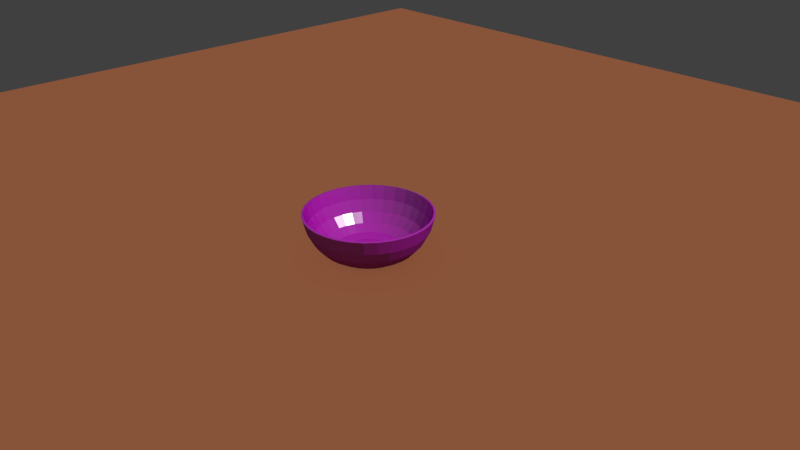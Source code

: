 # Source: piattoRosso.blend  (saved by Blender 2.78.0; exported with 4.5.12 LTS)
import bpy
from mathutils import Matrix  # noqa: F401  (used for matrix-valued properties, if any)

bpy.ops.wm.read_factory_settings(use_empty=True)
scene = bpy.context.scene
scene.name = 'Scene'

# ---- collections
col_collection_1 = bpy.data.collections.new('Collection 1'); scene.collection.children.link(col_collection_1)

# ---- images (referenced by path relative to the original .blend; pixels are not part of the script)
import os
ASSET_DIR = os.environ.get("B2B_ASSET_DIR", "")  # directory of the original .blend (textures are referenced by path, not embedded)
HERE = os.path.dirname(os.path.abspath(__file__))  # packed textures are extracted next to this script under _unpacked/

def load_image(name, relpath, width, height, colorspace="sRGB"):
    """Load a texture the original file referenced (path relative to the .blend, or extracted next to this script)."""
    p = next((c for c in (os.path.join(HERE, relpath), os.path.join(ASSET_DIR, relpath)) if relpath and os.path.exists(c)), "")
    if p:
        img = bpy.data.images.load(p, check_existing=True)
        img.name = name
    else:  # same state as the original file: an image datablock whose file is absent (Cycles renders it pink)
        img = bpy.data.images.new(name, width, height)
        img.source = "FILE"
        img.filepath = "//" + (relpath or name)
    img.colorspace_settings.name = colorspace
    return img
img_hinese_pattern_17721078_jpg_png = load_image('hinese-pattern-17721078.jpg.png', 'hinese-pattern-17721078.jpg.png', 1024, 1024, 'sRGB')

# ---- materials (node trees are filled in below, after node groups)
mat_piatto = bpy.data.materials.new('piatto')
mat_piatto.alpha_threshold = 0.0
mat_piatto.roughness = 0.5
mat_material_001 = bpy.data.materials.new('Material.001')
mat_material_001.alpha_threshold = 0.0
mat_material_001.roughness = 0.5

# ---- material node trees
mat_piatto.use_nodes = True; mat_piatto.node_tree.nodes.clear()
_N = mat_piatto.node_tree.nodes; _L = mat_piatto.node_tree.links
n0 = _N.new('ShaderNodeOutputMaterial'); n0.name = 'Material Output'; n0.location = (127, 206)
n1 = _N.new('ShaderNodeAddShader'); n1.name = 'Add Shader'; n1.location = (-85, 173)
n2 = _N.new('ShaderNodeLayerWeight'); n2.name = 'Layer Weight'; n2.location = (-957, 260)
n2.inputs[0].default_value = 0.1
n3 = _N.new('ShaderNodeBsdfDiffuse'); n3.name = 'Diffuse BSDF.001'; n3.location = (-957, 106)
n4 = _N.new('ShaderNodeBsdfDiffuse'); n4.name = 'Diffuse BSDF.002'; n4.location = (-963, -76)
n4.inputs[0].default_value = (0.0, 0.0, 0.0, 1.0)
n5 = _N.new('ShaderNodeMixShader'); n5.name = 'Mix Shader'; n5.location = (-387, 242)
n6 = _N.new('ShaderNodeBsdfDiffuse'); n6.name = 'Diffuse BSDF'; n6.location = (-705, 436)
n7 = _N.new('ShaderNodeBsdfAnisotropic'); n7.name = 'Glossy BSDF'; n7.location = (-537, -14)
n7.distribution = 'BECKMANN'
n7.inputs[0].default_value = (0.448, 0.448, 0.448, 1.0)
n7.inputs[1].default_value = 0.3162
n8 = _N.new('ShaderNodeTexImage'); n8.name = 'Image Texture'; n8.location = (-947, 575)
n8.width = 140
n8.image = img_hinese_pattern_17721078_jpg_png
n8.interpolation = 'Closest'
n8.extension = 'CLIP'
n9 = _N.new('ShaderNodeDisplacement'); n9.name = 'Displacement'; n9.location = (0, 0)
n9.inputs[1].default_value = 0.0
n9.inputs[2].default_value = 0.1
_L.new(n1.outputs[0], n0.inputs[0])
_L.new(n7.outputs[0], n1.inputs[1])
_L.new(n2.outputs[1], n5.inputs[0])
_L.new(n4.outputs[0], n5.inputs[2])
_L.new(n5.outputs[0], n1.inputs[0])
_L.new(n8.outputs[0], n6.inputs[0])
_L.new(n6.outputs[0], n5.inputs[1])
_L.new(n8.outputs[1], n9.inputs[0])
_L.new(n9.outputs[0], n0.inputs[2])
n0.is_active_output = True
mat_material_001.use_nodes = True; mat_material_001.node_tree.nodes.clear()
_N = mat_material_001.node_tree.nodes; _L = mat_material_001.node_tree.links
n0 = _N.new('ShaderNodeOutputMaterial'); n0.name = 'Material Output'; n0.location = (300, 300)
n1 = _N.new('ShaderNodeBsdfDiffuse'); n1.name = 'Diffuse BSDF'; n1.location = (10, 300)
n1.inputs[0].default_value = (0.8, 0.2899, 0.1405, 1.0)
_L.new(n1.outputs[0], n0.inputs[0])
n0.is_active_output = True

# ---- world
world_world = bpy.data.worlds.new('World'); scene.world = world_world
world_world.color = (0.05088, 0.05088, 0.05088)
world_world.use_sun_shadow = False
world_world.sun_shadow_jitter_overblur = 0.0
world_world.cycles.sampling_method = 'MANUAL'

# ---- cameras
cam_camera = bpy.data.cameras.new('Camera')
cam_camera.clip_end = 100.0
cam_camera.lens = 35.0
cam_camera.sensor_width = 32.0
cam_camera.sensor_height = 18.0
cam_camera.ortho_scale = 7.314
cam_camera.dof.focus_distance = 0.0

# ---- lights
light_lamp = bpy.data.lights.new('Lamp', 'SUN')
light_lamp.color = (1.0, 1.0, 0.9761)
light_lamp.transmission_factor = 0.0
light_lamp.cutoff_distance = 30.0
light_lamp.use_shadow = False
light_lamp.angle = 0.0
light_lamp.energy = 1.0
light_lamp.shadow_buffer_clip_start = 1.001
light_lamp.shadow_cascade_max_distance = 1000.0
light_lamp.cycles.max_bounces = 0
light_lamp.cycles.use_multiple_importance_sampling = False

# ---- meshes
me_sphere_001 = bpy.data.meshes.new('Sphere.001')
me_sphere_001.from_pydata([(0.1657, 0.8329, -0.413), (0.1561, 0.7846, -0.5957), (0.1405, 0.7061, -0.7534), (0.1194, 0.6005, -0.8783), (0.09385, 0.4718, -0.961), (0.06464, 0.325, -0.9884), (0.03295, 0.1657, -0.9853), (0.325, 0.7846, -0.413), (0.3061, 0.7391, -0.5957), (0.2755, 0.6651, -0.7534), (0.2343, 0.5657, -0.8783), (0.1841, 0.4444, -0.961), (0.1268, 0.3061, -0.9884), (0.06464, 0.1561, -0.9853), (0.4718, 0.7061, -0.413), (0.4444, 0.6651, -0.5957), (0.4, 0.5986, -0.7534), (0.3402, 0.5091, -0.8783), (0.2673, 0.4, -0.961), (0.1841, 0.2755, -0.9884), (0.09385, 0.1405, -0.9853), (0.6005, 0.6005, -0.413), (0.5657, 0.5657, -0.5957), (0.5091, 0.5091, -0.7534), (0.4329, 0.4329, -0.8783), (0.3402, 0.3402, -0.961), (0.2343, 0.2343, -0.9884), (0.1194, 0.1194, -0.9853), (0.7061, 0.4718, -0.413), (0.6651, 0.4444, -0.5957), (0.5986, 0.4, -0.7534), (0.5091, 0.3402, -0.8783), (0.4, 0.2673, -0.961), (0.2755, 0.1841, -0.9884), (0.1405, 0.09385, -0.9853), (1.426e-08, -3.221e-07, -0.9778), (0.7846, 0.325, -0.413), (0.7391, 0.3061, -0.5957), (0.6651, 0.2755, -0.7534), (0.5657, 0.2343, -0.8783), (0.4444, 0.1841, -0.961), (0.3061, 0.1268, -0.9884), (0.1561, 0.06464, -0.9853), (0.8329, 0.1657, -0.413), (0.7846, 0.1561, -0.5957), (0.7061, 0.1405, -0.7534), (0.6005, 0.1194, -0.8783), (0.4718, 0.09385, -0.961), (0.325, 0.06464, -0.9884), (0.1657, 0.03295, -0.9853), (0.8492, -3.809e-07, -0.413), (0.8, -2.389e-07, -0.5957), (0.7199, -3.293e-07, -0.7534), (0.6123, -3.164e-07, -0.8783), (0.481, -3.357e-07, -0.961), (0.3314, -3.035e-07, -0.9884), (0.1689, -3.067e-07, -0.9853), (0.8329, -0.1657, -0.413), (0.7846, -0.1561, -0.5957), (0.7061, -0.1405, -0.7534), (0.6005, -0.1194, -0.8783), (0.4718, -0.09385, -0.961), (0.325, -0.06464, -0.9884), (0.1657, -0.03296, -0.9853), (0.7846, -0.325, -0.413), (0.7391, -0.3061, -0.5957), (0.6651, -0.2755, -0.7534), (0.5657, -0.2343, -0.8783), (0.4444, -0.1841, -0.961), (0.3061, -0.1268, -0.9884), (0.1561, -0.06464, -0.9853), (0.7061, -0.4718, -0.413), (0.6651, -0.4444, -0.5957), (0.5986, -0.4, -0.7534), (0.5091, -0.3402, -0.8783), (0.4, -0.2673, -0.961), (0.2755, -0.1841, -0.9884), (0.1405, -0.09385, -0.9853), (0.6005, -0.6005, -0.413), (0.5657, -0.5657, -0.5957), (0.5091, -0.5091, -0.7534), (0.4329, -0.4329, -0.8783), (0.3402, -0.3402, -0.961), (0.2343, -0.2343, -0.9884), (0.1194, -0.1194, -0.9853), (0.4718, -0.7061, -0.413), (0.4444, -0.6651, -0.5957), (0.4, -0.5986, -0.7534), (0.3402, -0.5091, -0.8783), (0.2673, -0.4, -0.961), (0.1841, -0.2755, -0.9884), (0.09385, -0.1405, -0.9853), (0.325, -0.7846, -0.413), (0.3061, -0.7391, -0.5957), (0.2755, -0.6651, -0.7534), (0.2343, -0.5657, -0.8783), (0.1841, -0.4444, -0.961), (0.1268, -0.3061, -0.9884), (0.06464, -0.1561, -0.9853), (0.1657, -0.8329, -0.413), (0.1561, -0.7846, -0.5957), (0.1405, -0.7061, -0.7534), (0.1194, -0.6005, -0.8783), (0.09385, -0.4718, -0.961), (0.06464, -0.325, -0.9884), (0.03295, -0.1657, -0.9853), (-5.972e-08, -0.8492, -0.413), (6.931e-08, -0.8, -0.5957), (-5.972e-08, -0.7199, -0.7534), (-8.109e-09, -0.6123, -0.8783), (4.793e-09, -0.481, -0.961), (1.77e-08, -0.3314, -0.9884), (1.77e-08, -0.1689, -0.9853), (-0.1657, -0.8329, -0.413), (-0.1561, -0.7846, -0.5957), (-0.1405, -0.7061, -0.7534), (-0.1194, -0.6005, -0.8783), (-0.09385, -0.4718, -0.961), (-0.06464, -0.325, -0.9884), (-0.03295, -0.1657, -0.9853), (-0.325, -0.7846, -0.413), (-0.3061, -0.7391, -0.5957), (-0.2755, -0.6651, -0.7534), (-0.2343, -0.5657, -0.8783), (-0.1841, -0.4444, -0.961), (-0.1268, -0.3061, -0.9884), (-0.06464, -0.1561, -0.9853), (-0.4718, -0.7061, -0.413), (-0.4444, -0.6651, -0.5957), (-0.4, -0.5986, -0.7534), (-0.3402, -0.5091, -0.8783), (-0.2673, -0.4, -0.961), (-0.1841, -0.2755, -0.9884), (-0.09385, -0.1405, -0.9853), (-0.6005, -0.6005, -0.413), (-0.5657, -0.5657, -0.5957), (-0.5091, -0.5091, -0.7534), (-0.4329, -0.4329, -0.8783), (-0.3402, -0.3402, -0.961), (-0.2343, -0.2343, -0.9884), (-0.1194, -0.1194, -0.9853), (-0.7061, -0.4718, -0.413), (-0.6651, -0.4444, -0.5957), (-0.5986, -0.4, -0.7534), (-0.5091, -0.3402, -0.8783), (-0.4, -0.2673, -0.961), (-0.2755, -0.1841, -0.9884), (-0.1405, -0.09385, -0.9853), (-0.7846, -0.325, -0.413), (-0.7391, -0.3061, -0.5957), (-0.6651, -0.2755, -0.7534), (-0.5657, -0.2343, -0.8783), (-0.4444, -0.1841, -0.961), (-0.3061, -0.1268, -0.9884), (-0.1561, -0.06464, -0.9853), (-0.8329, -0.1657, -0.413), (-0.7846, -0.1561, -0.5957), (-0.7061, -0.1405, -0.7534), (-0.6005, -0.1194, -0.8783), (-0.4718, -0.09385, -0.961), (-0.325, -0.06464, -0.9884), (-0.1657, -0.03296, -0.9853), (-0.8492, -1.228e-07, -0.413), (-0.8, -3.164e-07, -0.5957), (-0.7199, -1.615e-07, -0.7534), (-0.6123, -2.002e-07, -0.8783), (-0.481, -2.647e-07, -0.961), (-0.3314, -2.583e-07, -0.9884), (-0.1689, -3.131e-07, -0.9853), (-0.8329, 0.1657, -0.413), (-0.7846, 0.1561, -0.5957), (-0.7061, 0.1405, -0.7534), (-0.6005, 0.1194, -0.8783), (-0.4718, 0.09385, -0.961), (-0.325, 0.06464, -0.9884), (-0.1657, 0.03295, -0.9853), (-0.7846, 0.325, -0.413), (-0.7391, 0.3061, -0.5957), (-0.6651, 0.2755, -0.7534), (-0.5657, 0.2343, -0.8783), (-0.4444, 0.1841, -0.961), (-0.3061, 0.1268, -0.9884), (-0.1561, 0.06464, -0.9853), (-0.7061, 0.4718, -0.413), (-0.6651, 0.4444, -0.5957), (-0.5986, 0.4, -0.7534), (-0.5091, 0.3402, -0.8783), (-0.4, 0.2673, -0.961), (-0.2755, 0.1841, -0.9884), (-0.1405, 0.09385, -0.9853), (-0.6005, 0.6005, -0.413), (-0.5657, 0.5657, -0.5957), (-0.5091, 0.5091, -0.7534), (-0.4329, 0.4329, -0.8783), (-0.3402, 0.3402, -0.961), (-0.2343, 0.2343, -0.9884), (-0.1194, 0.1194, -0.9853), (-0.4718, 0.7061, -0.413), (-0.4444, 0.6651, -0.5957), (-0.4, 0.5986, -0.7534), (-0.3402, 0.5091, -0.8783), (-0.2673, 0.4, -0.961), (-0.1841, 0.2755, -0.9884), (-0.09385, 0.1405, -0.9853), (-0.325, 0.7846, -0.413), (-0.3061, 0.7391, -0.5957), (-0.2755, 0.6651, -0.7534), (-0.2343, 0.5657, -0.8783), (-0.1841, 0.4444, -0.961), (-0.1268, 0.3061, -0.9884), (-0.06464, 0.1561, -0.9853), (-0.1657, 0.8329, -0.413), (-0.1561, 0.7846, -0.5957), (-0.1405, 0.7061, -0.7534), (-0.1194, 0.6005, -0.8783), (-0.09385, 0.4718, -0.961), (-0.06464, 0.325, -0.9884), (-0.03295, 0.1657, -0.9853), (2.37e-07, 0.8492, -0.413), (6.931e-08, 0.8, -0.5957), (2.499e-07, 0.7199, -0.7534), (1.467e-07, 0.6123, -0.8783), (1.209e-07, 0.481, -0.961), (8.221e-08, 0.3314, -0.9884), (2.737e-08, 0.1689, -0.9853)], [], [(222, 221, 3, 4), (223, 222, 4, 5), (224, 223, 5, 6), (35, 224, 6), (219, 218, 0, 1), (220, 219, 1, 2), (221, 220, 2, 3), (3, 2, 9, 10), (4, 3, 10, 11), (5, 4, 11, 12), (6, 5, 12, 13), (35, 6, 13), (1, 0, 7, 8), (2, 1, 8, 9), (35, 13, 20), (8, 7, 14, 15), (9, 8, 15, 16), (10, 9, 16, 17), (11, 10, 17, 18), (12, 11, 18, 19), (13, 12, 19, 20), (17, 16, 23, 24), (18, 17, 24, 25), (19, 18, 25, 26), (20, 19, 26, 27), (35, 20, 27), (15, 14, 21, 22), (16, 15, 22, 23), (35, 27, 34), (22, 21, 28, 29), (23, 22, 29, 30), (24, 23, 30, 31), (25, 24, 31, 32), (26, 25, 32, 33), (27, 26, 33, 34), (32, 31, 39, 40), (33, 32, 40, 41), (34, 33, 41, 42), (35, 34, 42), (29, 28, 36, 37), (30, 29, 37, 38), (31, 30, 38, 39), (37, 36, 43, 44), (38, 37, 44, 45), (39, 38, 45, 46), (40, 39, 46, 47), (41, 40, 47, 48), (42, 41, 48, 49), (35, 42, 49), (47, 46, 53, 54), (48, 47, 54, 55), (49, 48, 55, 56), (35, 49, 56), (44, 43, 50, 51), (45, 44, 51, 52), (46, 45, 52, 53), (51, 50, 57, 58), (52, 51, 58, 59), (53, 52, 59, 60), (54, 53, 60, 61), (55, 54, 61, 62), (56, 55, 62, 63), (35, 56, 63), (62, 61, 68, 69), (63, 62, 69, 70), (35, 63, 70), (58, 57, 64, 65), (59, 58, 65, 66), (60, 59, 66, 67), (61, 60, 67, 68), (66, 65, 72, 73), (67, 66, 73, 74), (68, 67, 74, 75), (69, 68, 75, 76), (70, 69, 76, 77), (35, 70, 77), (65, 64, 71, 72), (77, 76, 83, 84), (35, 77, 84), (72, 71, 78, 79), (73, 72, 79, 80), (74, 73, 80, 81), (75, 74, 81, 82), (76, 75, 82, 83), (80, 79, 86, 87), (81, 80, 87, 88), (82, 81, 88, 89), (83, 82, 89, 90), (84, 83, 90, 91), (35, 84, 91), (79, 78, 85, 86), (91, 90, 97, 98), (35, 91, 98), (86, 85, 92, 93), (87, 86, 93, 94), (88, 87, 94, 95), (89, 88, 95, 96), (90, 89, 96, 97), (95, 94, 101, 102), (96, 95, 102, 103), (97, 96, 103, 104), (98, 97, 104, 105), (35, 98, 105), (93, 92, 99, 100), (94, 93, 100, 101), (35, 105, 112), (100, 99, 106, 107), (101, 100, 107, 108), (102, 101, 108, 109), (103, 102, 109, 110), (104, 103, 110, 111), (105, 104, 111, 112), (109, 108, 115, 116), (110, 109, 116, 117), (111, 110, 117, 118), (112, 111, 118, 119), (35, 112, 119), (107, 106, 113, 114), (108, 107, 114, 115), (35, 119, 126), (114, 113, 120, 121), (115, 114, 121, 122), (116, 115, 122, 123), (117, 116, 123, 124), (118, 117, 124, 125), (119, 118, 125, 126), (124, 123, 130, 131), (125, 124, 131, 132), (126, 125, 132, 133), (35, 126, 133), (121, 120, 127, 128), (122, 121, 128, 129), (123, 122, 129, 130), (128, 127, 134, 135), (129, 128, 135, 136), (130, 129, 136, 137), (131, 130, 137, 138), (132, 131, 138, 139), (133, 132, 139, 140), (35, 133, 140), (139, 138, 145, 146), (140, 139, 146, 147), (35, 140, 147), (135, 134, 141, 142), (136, 135, 142, 143), (137, 136, 143, 144), (138, 137, 144, 145), (142, 141, 148, 149), (143, 142, 149, 150), (144, 143, 150, 151), (145, 144, 151, 152), (146, 145, 152, 153), (147, 146, 153, 154), (35, 147, 154), (153, 152, 159, 160), (154, 153, 160, 161), (35, 154, 161), (149, 148, 155, 156), (150, 149, 156, 157), (151, 150, 157, 158), (152, 151, 158, 159), (157, 156, 163, 164), (158, 157, 164, 165), (159, 158, 165, 166), (160, 159, 166, 167), (161, 160, 167, 168), (35, 161, 168), (156, 155, 162, 163), (168, 167, 174, 175), (35, 168, 175), (163, 162, 169, 170), (164, 163, 170, 171), (165, 164, 171, 172), (166, 165, 172, 173), (167, 166, 173, 174), (171, 170, 177, 178), (172, 171, 178, 179), (173, 172, 179, 180), (174, 173, 180, 181), (175, 174, 181, 182), (35, 175, 182), (170, 169, 176, 177), (182, 181, 188, 189), (35, 182, 189), (177, 176, 183, 184), (178, 177, 184, 185), (179, 178, 185, 186), (180, 179, 186, 187), (181, 180, 187, 188), (186, 185, 192, 193), (187, 186, 193, 194), (188, 187, 194, 195), (189, 188, 195, 196), (35, 189, 196), (184, 183, 190, 191), (185, 184, 191, 192), (35, 196, 203), (191, 190, 197, 198), (192, 191, 198, 199), (193, 192, 199, 200), (194, 193, 200, 201), (195, 194, 201, 202), (196, 195, 202, 203), (201, 200, 207, 208), (202, 201, 208, 209), (203, 202, 209, 210), (35, 203, 210), (198, 197, 204, 205), (199, 198, 205, 206), (200, 199, 206, 207), (205, 204, 211, 212), (206, 205, 212, 213), (207, 206, 213, 214), (208, 207, 214, 215), (209, 208, 215, 216), (210, 209, 216, 217), (35, 210, 217), (215, 214, 221, 222), (216, 215, 222, 223), (217, 216, 223, 224), (35, 217, 224), (212, 211, 218, 219), (213, 212, 219, 220), (214, 213, 220, 221)])
_uv = me_sphere_001.uv_layers.new(name='UVMap')
_uv.uv.foreach_set('vector', [0.4988, 0.2233, 0.4988, 0.1474, 0.4295, 0.1542, 0.4444, 0.2287, 0.4988, 0.31, 0.4988, 0.2233, 0.4444, 0.2287, 0.4613, 0.3137, 0.4988, 0.404, 0.4988, 0.31, 0.4613, 0.3137, 0.4797, 0.4059, 0.4988, 0.5018, 0.4988, 0.404, 0.4797, 0.4059, 0.4988, 0.03873, 0.4988, 0.01021, 0.4027, 0.01966, 0.4083, 0.04763, 0.4988, 0.08505, 0.4988, 0.03873, 0.4083, 0.04763, 0.4173, 0.09306, 0.4988, 0.1474, 0.4988, 0.08505, 0.4173, 0.09306, 0.4295, 0.1542, 0.4295, 0.1542, 0.4173, 0.09306, 0.339, 0.1168, 0.3629, 0.1744, 0.4444, 0.2287, 0.4295, 0.1542, 0.3629, 0.1744, 0.392, 0.2445, 0.4613, 0.3137, 0.4444, 0.2287, 0.392, 0.2445, 0.4252, 0.3246, 0.4797, 0.4059, 0.4613, 0.3137, 0.4252, 0.3246, 0.4613, 0.4115, 0.4988, 0.5018, 0.4797, 0.4059, 0.4613, 0.4115, 0.4083, 0.04763, 0.4027, 0.01966, 0.3102, 0.04763, 0.3212, 0.07398, 0.4173, 0.09306, 0.4083, 0.04763, 0.3212, 0.07398, 0.339, 0.1168, 0.4988, 0.5018, 0.4613, 0.4115, 0.4444, 0.4205, 0.3212, 0.07398, 0.3102, 0.04763, 0.2251, 0.09306, 0.2409, 0.1168, 0.339, 0.1168, 0.3212, 0.07398, 0.2409, 0.1168, 0.2667, 0.1553, 0.3629, 0.1744, 0.339, 0.1168, 0.2667, 0.1553, 0.3014, 0.2071, 0.392, 0.2445, 0.3629, 0.1744, 0.3014, 0.2071, 0.3437, 0.2703, 0.4252, 0.3246, 0.392, 0.2445, 0.3437, 0.2703, 0.392, 0.3423, 0.4613, 0.4115, 0.4252, 0.3246, 0.392, 0.3423, 0.4444, 0.4205, 0.3014, 0.2071, 0.2667, 0.1553, 0.2034, 0.2071, 0.2476, 0.2512, 0.3437, 0.2703, 0.3014, 0.2071, 0.2476, 0.2512, 0.3014, 0.3049, 0.392, 0.3423, 0.3437, 0.2703, 0.3014, 0.3049, 0.3629, 0.3662, 0.4444, 0.4205, 0.392, 0.3423, 0.3629, 0.3662, 0.4295, 0.4327, 0.4988, 0.5018, 0.4444, 0.4205, 0.4295, 0.4327, 0.2409, 0.1168, 0.2251, 0.09306, 0.1504, 0.1542, 0.1706, 0.1744, 0.2667, 0.1553, 0.2409, 0.1168, 0.1706, 0.1744, 0.2034, 0.2071, 0.4988, 0.5018, 0.4295, 0.4327, 0.4173, 0.4475, 0.1706, 0.1744, 0.1504, 0.1542, 0.08911, 0.2287, 0.1129, 0.2445, 0.2034, 0.2071, 0.1706, 0.1744, 0.1129, 0.2445, 0.1515, 0.2703, 0.2476, 0.2512, 0.2034, 0.2071, 0.1515, 0.2703, 0.2034, 0.3049, 0.3014, 0.3049, 0.2476, 0.2512, 0.2034, 0.3049, 0.2667, 0.3471, 0.3629, 0.3662, 0.3014, 0.3049, 0.2667, 0.3471, 0.339, 0.3952, 0.4295, 0.4327, 0.3629, 0.3662, 0.339, 0.3952, 0.4173, 0.4475, 0.2667, 0.3471, 0.2034, 0.3049, 0.1706, 0.3662, 0.2409, 0.3952, 0.339, 0.3952, 0.2667, 0.3471, 0.2409, 0.3952, 0.3212, 0.4284, 0.4173, 0.4475, 0.339, 0.3952, 0.3212, 0.4284, 0.4083, 0.4644, 0.4988, 0.5018, 0.4173, 0.4475, 0.4083, 0.4644, 0.1129, 0.2445, 0.08911, 0.2287, 0.04358, 0.3137, 0.06999, 0.3246, 0.1515, 0.2703, 0.1129, 0.2445, 0.06999, 0.3246, 0.1129, 0.3423, 0.2034, 0.3049, 0.1515, 0.2703, 0.1129, 0.3423, 0.1706, 0.3662, 0.06999, 0.3246, 0.04358, 0.3137, 0.01554, 0.4059, 0.04358, 0.4115, 0.1129, 0.3423, 0.06999, 0.3246, 0.04358, 0.4115, 0.08911, 0.4205, 0.1706, 0.3662, 0.1129, 0.3423, 0.08911, 0.4205, 0.1504, 0.4327, 0.2409, 0.3952, 0.1706, 0.3662, 0.1504, 0.4327, 0.2251, 0.4475, 0.3212, 0.4284, 0.2409, 0.3952, 0.2251, 0.4475, 0.3102, 0.4644, 0.4083, 0.4644, 0.3212, 0.4284, 0.3102, 0.4644, 0.4027, 0.4827, 0.4988, 0.5018, 0.4083, 0.4644, 0.4027, 0.4827, 0.2251, 0.4475, 0.1504, 0.4327, 0.1436, 0.5018, 0.2197, 0.5018, 0.3102, 0.4644, 0.2251, 0.4475, 0.2197, 0.5018, 0.3065, 0.5018, 0.4027, 0.4827, 0.3102, 0.4644, 0.3065, 0.5018, 0.4008, 0.5018, 0.4988, 0.5018, 0.4027, 0.4827, 0.4008, 0.5018, 0.04358, 0.4115, 0.01554, 0.4059, 0.00607, 0.5018, 0.03466, 0.5018, 0.08911, 0.4205, 0.04358, 0.4115, 0.03466, 0.5018, 0.08108, 0.5018, 0.1504, 0.4327, 0.08911, 0.4205, 0.08108, 0.5018, 0.1436, 0.5018, 0.03466, 0.5018, 0.00607, 0.5018, 0.01554, 0.5977, 0.04358, 0.5922, 0.08108, 0.5018, 0.03466, 0.5018, 0.04358, 0.5922, 0.08911, 0.5831, 0.1436, 0.5018, 0.08108, 0.5018, 0.08911, 0.5831, 0.1504, 0.571, 0.2197, 0.5018, 0.1436, 0.5018, 0.1504, 0.571, 0.2251, 0.5561, 0.3065, 0.5018, 0.2197, 0.5018, 0.2251, 0.5561, 0.3102, 0.5392, 0.4008, 0.5018, 0.3065, 0.5018, 0.3102, 0.5392, 0.4027, 0.5209, 0.4988, 0.5018, 0.4008, 0.5018, 0.4027, 0.5209, 0.3102, 0.5392, 0.2251, 0.5561, 0.2409, 0.6084, 0.3212, 0.5752, 0.4027, 0.5209, 0.3102, 0.5392, 0.3212, 0.5752, 0.4083, 0.5392, 0.4988, 0.5018, 0.4027, 0.5209, 0.4083, 0.5392, 0.04358, 0.5922, 0.01554, 0.5977, 0.04358, 0.6899, 0.06999, 0.679, 0.08911, 0.5831, 0.04358, 0.5922, 0.06999, 0.679, 0.1129, 0.6613, 0.1504, 0.571, 0.08911, 0.5831, 0.1129, 0.6613, 0.1706, 0.6374, 0.2251, 0.5561, 0.1504, 0.571, 0.1706, 0.6374, 0.2409, 0.6084, 0.1129, 0.6613, 0.06999, 0.679, 0.1129, 0.7591, 0.1515, 0.7334, 0.1706, 0.6374, 0.1129, 0.6613, 0.1515, 0.7334, 0.2034, 0.6987, 0.2409, 0.6084, 0.1706, 0.6374, 0.2034, 0.6987, 0.2667, 0.6565, 0.3212, 0.5752, 0.2409, 0.6084, 0.2667, 0.6565, 0.339, 0.6084, 0.4083, 0.5392, 0.3212, 0.5752, 0.339, 0.6084, 0.4173, 0.5561, 0.4988, 0.5018, 0.4083, 0.5392, 0.4173, 0.5561, 0.06999, 0.679, 0.04358, 0.6899, 0.08911, 0.7749, 0.1129, 0.7591, 0.4173, 0.5561, 0.339, 0.6084, 0.3629, 0.6374, 0.4295, 0.571, 0.4988, 0.5018, 0.4173, 0.5561, 0.4295, 0.571, 0.1129, 0.7591, 0.08911, 0.7749, 0.1504, 0.8494, 0.1706, 0.8293, 0.1515, 0.7334, 0.1129, 0.7591, 0.1706, 0.8293, 0.2034, 0.7965, 0.2034, 0.6987, 0.1515, 0.7334, 0.2034, 0.7965, 0.2476, 0.7524, 0.2667, 0.6565, 0.2034, 0.6987, 0.2476, 0.7524, 0.3014, 0.6987, 0.339, 0.6084, 0.2667, 0.6565, 0.3014, 0.6987, 0.3629, 0.6374, 0.2034, 0.7965, 0.1706, 0.8293, 0.2409, 0.8868, 0.2667, 0.8483, 0.2476, 0.7524, 0.2034, 0.7965, 0.2667, 0.8483, 0.3014, 0.7965, 0.3014, 0.6987, 0.2476, 0.7524, 0.3014, 0.7965, 0.3437, 0.7334, 0.3629, 0.6374, 0.3014, 0.6987, 0.3437, 0.7334, 0.392, 0.6613, 0.4295, 0.571, 0.3629, 0.6374, 0.392, 0.6613, 0.4444, 0.5831, 0.4988, 0.5018, 0.4295, 0.571, 0.4444, 0.5831, 0.1706, 0.8293, 0.1504, 0.8494, 0.2251, 0.9106, 0.2409, 0.8868, 0.4444, 0.5831, 0.392, 0.6613, 0.4252, 0.679, 0.4613, 0.5922, 0.4988, 0.5018, 0.4444, 0.5831, 0.4613, 0.5922, 0.2409, 0.8868, 0.2251, 0.9106, 0.3102, 0.956, 0.3212, 0.9296, 0.2667, 0.8483, 0.2409, 0.8868, 0.3212, 0.9296, 0.339, 0.8868, 0.3014, 0.7965, 0.2667, 0.8483, 0.339, 0.8868, 0.3629, 0.8293, 0.3437, 0.7334, 0.3014, 0.7965, 0.3629, 0.8293, 0.392, 0.7591, 0.392, 0.6613, 0.3437, 0.7334, 0.392, 0.7591, 0.4252, 0.679, 0.3629, 0.8293, 0.339, 0.8868, 0.4173, 0.9106, 0.4295, 0.8494, 0.392, 0.7591, 0.3629, 0.8293, 0.4295, 0.8494, 0.4444, 0.7749, 0.4252, 0.679, 0.392, 0.7591, 0.4444, 0.7749, 0.4613, 0.6899, 0.4613, 0.5922, 0.4252, 0.679, 0.4613, 0.6899, 0.4797, 0.5977, 0.4988, 0.5018, 0.4613, 0.5922, 0.4797, 0.5977, 0.3212, 0.9296, 0.3102, 0.956, 0.4027, 0.984, 0.4083, 0.956, 0.339, 0.8868, 0.3212, 0.9296, 0.4083, 0.956, 0.4173, 0.9106, 0.4988, 0.5018, 0.4797, 0.5977, 0.4988, 0.5996, 0.4083, 0.956, 0.4027, 0.984, 0.4988, 0.9934, 0.4988, 0.9649, 0.4173, 0.9106, 0.4083, 0.956, 0.4988, 0.9649, 0.4988, 0.9186, 0.4295, 0.8494, 0.4173, 0.9106, 0.4988, 0.9186, 0.4988, 0.8562, 0.4444, 0.7749, 0.4295, 0.8494, 0.4988, 0.8562, 0.4988, 0.7803, 0.4613, 0.6899, 0.4444, 0.7749, 0.4988, 0.7803, 0.4988, 0.6936, 0.4797, 0.5977, 0.4613, 0.6899, 0.4988, 0.6936, 0.4988, 0.5996, 0.4988, 0.8562, 0.4988, 0.9186, 0.5803, 0.9106, 0.5681, 0.8494, 0.4988, 0.7803, 0.4988, 0.8562, 0.5681, 0.8494, 0.5533, 0.7749, 0.4988, 0.6936, 0.4988, 0.7803, 0.5533, 0.7749, 0.5363, 0.6899, 0.4988, 0.5996, 0.4988, 0.6936, 0.5363, 0.6899, 0.5179, 0.5977, 0.4988, 0.5018, 0.4988, 0.5996, 0.5179, 0.5977, 0.4988, 0.9649, 0.4988, 0.9934, 0.5949, 0.984, 0.5894, 0.956, 0.4988, 0.9186, 0.4988, 0.9649, 0.5894, 0.956, 0.5803, 0.9106, 0.4988, 0.5018, 0.5179, 0.5977, 0.5363, 0.5922, 0.5894, 0.956, 0.5949, 0.984, 0.6874, 0.956, 0.6764, 0.9296, 0.5803, 0.9106, 0.5894, 0.956, 0.6764, 0.9296, 0.6587, 0.8868, 0.5681, 0.8494, 0.5803, 0.9106, 0.6587, 0.8868, 0.6348, 0.8293, 0.5533, 0.7749, 0.5681, 0.8494, 0.6348, 0.8293, 0.6056, 0.7591, 0.5363, 0.6899, 0.5533, 0.7749, 0.6056, 0.7591, 0.5724, 0.679, 0.5179, 0.5977, 0.5363, 0.6899, 0.5724, 0.679, 0.5363, 0.5922, 0.6056, 0.7591, 0.6348, 0.8293, 0.6962, 0.7965, 0.6539, 0.7334, 0.5724, 0.679, 0.6056, 0.7591, 0.6539, 0.7334, 0.6056, 0.6613, 0.5363, 0.5922, 0.5724, 0.679, 0.6056, 0.6613, 0.5533, 0.5831, 0.4988, 0.5018, 0.5363, 0.5922, 0.5533, 0.5831, 0.6764, 0.9296, 0.6874, 0.956, 0.7726, 0.9106, 0.7567, 0.8868, 0.6587, 0.8868, 0.6764, 0.9296, 0.7567, 0.8868, 0.7309, 0.8483, 0.6348, 0.8293, 0.6587, 0.8868, 0.7309, 0.8483, 0.6962, 0.7965, 0.7567, 0.8868, 0.7726, 0.9106, 0.8472, 0.8494, 0.827, 0.8293, 0.7309, 0.8483, 0.7567, 0.8868, 0.827, 0.8293, 0.7942, 0.7965, 0.6962, 0.7965, 0.7309, 0.8483, 0.7942, 0.7965, 0.75, 0.7524, 0.6539, 0.7334, 0.6962, 0.7965, 0.75, 0.7524, 0.6962, 0.6987, 0.6056, 0.6613, 0.6539, 0.7334, 0.6962, 0.6987, 0.6348, 0.6374, 0.5533, 0.5831, 0.6056, 0.6613, 0.6348, 0.6374, 0.5681, 0.571, 0.4988, 0.5018, 0.5533, 0.5831, 0.5681, 0.571, 0.6348, 0.6374, 0.6962, 0.6987, 0.7309, 0.6565, 0.6587, 0.6084, 0.5681, 0.571, 0.6348, 0.6374, 0.6587, 0.6084, 0.5803, 0.5561, 0.4988, 0.5018, 0.5681, 0.571, 0.5803, 0.5561, 0.827, 0.8293, 0.8472, 0.8494, 0.9085, 0.7749, 0.8847, 0.7591, 0.7942, 0.7965, 0.827, 0.8293, 0.8847, 0.7591, 0.8461, 0.7334, 0.75, 0.7524, 0.7942, 0.7965, 0.8461, 0.7334, 0.7942, 0.6987, 0.6962, 0.6987, 0.75, 0.7524, 0.7942, 0.6987, 0.7309, 0.6565, 0.8847, 0.7591, 0.9085, 0.7749, 0.954, 0.6899, 0.9276, 0.679, 0.8461, 0.7334, 0.8847, 0.7591, 0.9276, 0.679, 0.8847, 0.6613, 0.7942, 0.6987, 0.8461, 0.7334, 0.8847, 0.6613, 0.827, 0.6374, 0.7309, 0.6565, 0.7942, 0.6987, 0.827, 0.6374, 0.7567, 0.6084, 0.6587, 0.6084, 0.7309, 0.6565, 0.7567, 0.6084, 0.6764, 0.5752, 0.5803, 0.5561, 0.6587, 0.6084, 0.6764, 0.5752, 0.5894, 0.5392, 0.4988, 0.5018, 0.5803, 0.5561, 0.5894, 0.5392, 0.6764, 0.5752, 0.7567, 0.6084, 0.7726, 0.5561, 0.6874, 0.5392, 0.5894, 0.5392, 0.6764, 0.5752, 0.6874, 0.5392, 0.5949, 0.5209, 0.4988, 0.5018, 0.5894, 0.5392, 0.5949, 0.5209, 0.9276, 0.679, 0.954, 0.6899, 0.9821, 0.5977, 0.954, 0.5922, 0.8847, 0.6613, 0.9276, 0.679, 0.954, 0.5922, 0.9085, 0.5831, 0.827, 0.6374, 0.8847, 0.6613, 0.9085, 0.5831, 0.8472, 0.571, 0.7567, 0.6084, 0.827, 0.6374, 0.8472, 0.571, 0.7726, 0.5561, 0.9085, 0.5831, 0.954, 0.5922, 0.963, 0.5018, 0.9165, 0.5018, 0.8472, 0.571, 0.9085, 0.5831, 0.9165, 0.5018, 0.854, 0.5018, 0.7726, 0.5561, 0.8472, 0.571, 0.854, 0.5018, 0.7779, 0.5018, 0.6874, 0.5392, 0.7726, 0.5561, 0.7779, 0.5018, 0.6911, 0.5018, 0.5949, 0.5209, 0.6874, 0.5392, 0.6911, 0.5018, 0.5968, 0.5018, 0.4988, 0.5018, 0.5949, 0.5209, 0.5968, 0.5018, 0.954, 0.5922, 0.9821, 0.5977, 0.9915, 0.5018, 0.963, 0.5018, 0.5968, 0.5018, 0.6911, 0.5018, 0.6874, 0.4644, 0.5949, 0.4827, 0.4988, 0.5018, 0.5968, 0.5018, 0.5949, 0.4827, 0.963, 0.5018, 0.9915, 0.5018, 0.9821, 0.4059, 0.954, 0.4115, 0.9165, 0.5018, 0.963, 0.5018, 0.954, 0.4115, 0.9085, 0.4205, 0.854, 0.5018, 0.9165, 0.5018, 0.9085, 0.4205, 0.8472, 0.4327, 0.7779, 0.5018, 0.854, 0.5018, 0.8472, 0.4327, 0.7726, 0.4475, 0.6911, 0.5018, 0.7779, 0.5018, 0.7726, 0.4475, 0.6874, 0.4644, 0.9085, 0.4205, 0.954, 0.4115, 0.9276, 0.3246, 0.8847, 0.3423, 0.8472, 0.4327, 0.9085, 0.4205, 0.8847, 0.3423, 0.827, 0.3662, 0.7726, 0.4475, 0.8472, 0.4327, 0.827, 0.3662, 0.7567, 0.3952, 0.6874, 0.4644, 0.7726, 0.4475, 0.7567, 0.3952, 0.6764, 0.4284, 0.5949, 0.4827, 0.6874, 0.4644, 0.6764, 0.4284, 0.5894, 0.4644, 0.4988, 0.5018, 0.5949, 0.4827, 0.5894, 0.4644, 0.954, 0.4115, 0.9821, 0.4059, 0.954, 0.3137, 0.9276, 0.3246, 0.5894, 0.4644, 0.6764, 0.4284, 0.6587, 0.3952, 0.5803, 0.4475, 0.4988, 0.5018, 0.5894, 0.4644, 0.5803, 0.4475, 0.9276, 0.3246, 0.954, 0.3137, 0.9085, 0.2287, 0.8847, 0.2445, 0.8847, 0.3423, 0.9276, 0.3246, 0.8847, 0.2445, 0.8461, 0.2703, 0.827, 0.3662, 0.8847, 0.3423, 0.8461, 0.2703, 0.7942, 0.3049, 0.7567, 0.3952, 0.827, 0.3662, 0.7942, 0.3049, 0.7309, 0.3471, 0.6764, 0.4284, 0.7567, 0.3952, 0.7309, 0.3471, 0.6587, 0.3952, 0.7942, 0.3049, 0.8461, 0.2703, 0.7942, 0.2071, 0.75, 0.2512, 0.7309, 0.3471, 0.7942, 0.3049, 0.75, 0.2512, 0.6962, 0.3049, 0.6587, 0.3952, 0.7309, 0.3471, 0.6962, 0.3049, 0.6348, 0.3662, 0.5803, 0.4475, 0.6587, 0.3952, 0.6348, 0.3662, 0.5681, 0.4327, 0.4988, 0.5018, 0.5803, 0.4475, 0.5681, 0.4327, 0.8847, 0.2445, 0.9085, 0.2287, 0.8472, 0.1542, 0.827, 0.1744, 0.8461, 0.2703, 0.8847, 0.2445, 0.827, 0.1744, 0.7942, 0.2071, 0.4988, 0.5018, 0.5681, 0.4327, 0.5533, 0.4205, 0.827, 0.1744, 0.8472, 0.1542, 0.7726, 0.09306, 0.7567, 0.1168, 0.7942, 0.2071, 0.827, 0.1744, 0.7567, 0.1168, 0.7309, 0.1553, 0.75, 0.2512, 0.7942, 0.2071, 0.7309, 0.1553, 0.6962, 0.2071, 0.6962, 0.3049, 0.75, 0.2512, 0.6962, 0.2071, 0.6539, 0.2703, 0.6348, 0.3662, 0.6962, 0.3049, 0.6539, 0.2703, 0.6056, 0.3423, 0.5681, 0.4327, 0.6348, 0.3662, 0.6056, 0.3423, 0.5533, 0.4205, 0.6539, 0.2703, 0.6962, 0.2071, 0.6348, 0.1744, 0.6056, 0.2445, 0.6056, 0.3423, 0.6539, 0.2703, 0.6056, 0.2445, 0.5724, 0.3246, 0.5533, 0.4205, 0.6056, 0.3423, 0.5724, 0.3246, 0.5363, 0.4115, 0.4988, 0.5018, 0.5533, 0.4205, 0.5363, 0.4115, 0.7567, 0.1168, 0.7726, 0.09306, 0.6874, 0.04763, 0.6764, 0.07398, 0.7309, 0.1553, 0.7567, 0.1168, 0.6764, 0.07398, 0.6587, 0.1168, 0.6962, 0.2071, 0.7309, 0.1553, 0.6587, 0.1168, 0.6348, 0.1744, 0.6764, 0.07398, 0.6874, 0.04763, 0.5949, 0.01966, 0.5894, 0.04763, 0.6587, 0.1168, 0.6764, 0.07398, 0.5894, 0.04763, 0.5803, 0.09306, 0.6348, 0.1744, 0.6587, 0.1168, 0.5803, 0.09306, 0.5681, 0.1542, 0.6056, 0.2445, 0.6348, 0.1744, 0.5681, 0.1542, 0.5533, 0.2287, 0.5724, 0.3246, 0.6056, 0.2445, 0.5533, 0.2287, 0.5363, 0.3137, 0.5363, 0.4115, 0.5724, 0.3246, 0.5363, 0.3137, 0.5179, 0.4059, 0.4988, 0.5018, 0.5363, 0.4115, 0.5179, 0.4059, 0.5533, 0.2287, 0.5681, 0.1542, 0.4988, 0.1474, 0.4988, 0.2233, 0.5363, 0.3137, 0.5533, 0.2287, 0.4988, 0.2233, 0.4988, 0.31, 0.5179, 0.4059, 0.5363, 0.3137, 0.4988, 0.31, 0.4988, 0.404, 0.4988, 0.5018, 0.5179, 0.4059, 0.4988, 0.404, 0.5894, 0.04763, 0.5949, 0.01966, 0.4988, 0.01021, 0.4988, 0.03873, 0.5803, 0.09306, 0.5894, 0.04763, 0.4988, 0.03873, 0.4988, 0.08505, 0.5681, 0.1542, 0.5803, 0.09306, 0.4988, 0.08505, 0.4988, 0.1474])
me_sphere_001.materials.append(mat_piatto)
me_sphere_001.use_remesh_preserve_volume = False
me_sphere_001.use_remesh_preserve_attributes = False
me_sphere_001.use_mirror_vertex_groups = False
me_sphere_001.update()
me_plane = bpy.data.meshes.new('Plane')
me_plane.from_pydata([(-0.1, -0.1, 0.0), (0.1, -0.1, 0.0), (-0.1, 0.1, 0.0), (0.1, 0.1, 0.0)], [], [(0, 1, 3, 2)])
me_plane.materials.append(mat_material_001)
me_plane.use_remesh_preserve_volume = False
me_plane.use_remesh_preserve_attributes = False
me_plane.use_mirror_vertex_groups = False
me_plane.update()

# ---- objects
ob_sphere = bpy.data.objects.new('Sphere', me_sphere_001)
ob_plane = bpy.data.objects.new('Plane', me_plane)
ob_lamp = bpy.data.objects.new('Lamp', light_lamp)
ob_camera = bpy.data.objects.new('Camera', cam_camera)

# ---- transforms, parenting, visibility, modifiers, constraints
ob_sphere.location = (0.0, 0.0, 1.008)
ob_sphere.lineart.crease_threshold = 0.0
_m = ob_sphere.modifiers.new('Multires', 'MULTIRES')
_m.uv_smooth = 'PRESERVE_CORNERS'
_m.quality = 3
_m.levels = 2
_m.render_levels = 2
_m.show_only_control_edges = False
_m = ob_sphere.modifiers.new('Solidify', 'SOLIDIFY')
_m.thickness = 0.029
_m.nonmanifold_thickness_mode = 'FIXED'
_m.nonmanifold_merge_threshold = 0.0003
ob_plane.location = (0.0, 0.0, 0.0)
ob_plane.scale = (100.0, 100.0, 100.0)
ob_plane.lineart.crease_threshold = 0.0
ob_lamp.location = (-0.03209, 1.005, 1.894)
ob_lamp.rotation_euler = (0.6503, 0.05522, 1.866)
ob_lamp.lock_rotations_4d = False
ob_lamp.empty_display_type = 'ARROWS'
ob_lamp.color = (0.0, 0.0, 0.0, 0.0)
ob_lamp.lineart.crease_threshold = 0.0
ob_camera.location = (7.481, -6.508, 5.344)
ob_camera.rotation_euler = (1.109, 0.0, 0.8149)
ob_camera.lock_rotations_4d = False
ob_camera.empty_display_type = 'ARROWS'
ob_camera.color = (0.0, 0.0, 0.0, 0.0)
ob_camera.display_type = 'WIRE'
ob_camera.lineart.crease_threshold = 0.0

# ---- collection membership
col_collection_1.objects.link(ob_sphere)
col_collection_1.objects.link(ob_plane)
col_collection_1.objects.link(ob_lamp)
col_collection_1.objects.link(ob_camera)

# ---- scene / render settings (as saved in the file)
scene.camera = ob_camera
scene.frame_start = 1; scene.frame_end = 250; scene.frame_set(2)
scene.render.engine = 'CYCLES'
scene.render.resolution_percentage = 50
scene.render.dither_intensity = 0.0
scene.cycles.use_denoising = False
scene.cycles.samples = 128
scene.cycles.sampling_pattern = 'TABULATED_SOBOL'
scene.cycles.light_sampling_threshold = 0.0
scene.cycles.use_adaptive_sampling = False
scene.cycles.use_light_tree = False
scene.cycles.blur_glossy = 0.0
scene.cycles.sample_clamp_indirect = 0.0
scene.view_settings.view_transform = 'Standard'
bpy.context.view_layer.update()
